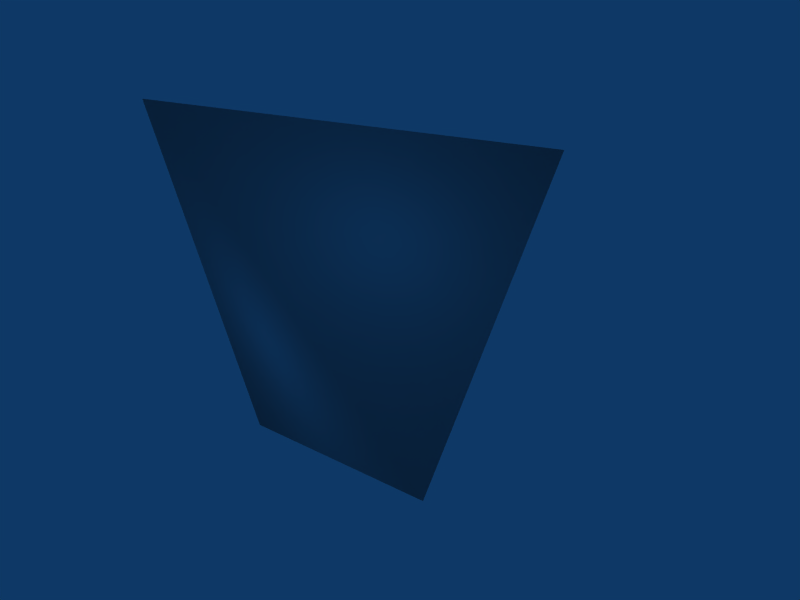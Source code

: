 # Source: bullet_lowpoly.blend  (saved by Blender 2.49.2; exported with 4.5.12 LTS)
import bpy
from mathutils import Matrix  # noqa: F401  (used for matrix-valued properties, if any)

bpy.ops.wm.read_factory_settings(use_empty=True)
scene = bpy.context.scene
scene.name = 'Scene'

# ---- collections
col_collection_1 = bpy.data.collections.new('Collection 1'); scene.collection.children.link(col_collection_1)

# ---- world
world_world = bpy.data.worlds.new('World'); scene.world = world_world
world_world.color = (0.05656, 0.2208, 0.4)
world_world.use_sun_shadow = False
world_world.sun_shadow_jitter_overblur = 0.0
world_world.cycles.sampling_method = 'MANUAL'
world_world.cycles.sample_map_resolution = 256

# ---- meshes
me_emptymesh = bpy.data.meshes.new('EmptyMesh')
me_emptymesh.from_pydata([(0.3269, -0.2287, -0.09561), (-0.218, -0.177, 0.298), (0.1341, 0.3688, 0.1549), (-0.2449, 0.02175, -0.3534)], [], [(1, 2, 3), (0, 2, 1), (0, 3, 2), (0, 1, 3)])
me_emptymesh.polygons.foreach_set('use_smooth', [True] * 4)
_uv = me_emptymesh.uv_layers.new(name='UVTex')
_uv.uv.foreach_set('vector', [0.9839, 0.271, 0.5104, 0.5208, 0.5097, 0.0, 0.5097, 0.7615, 1.0, 0.5208, 0.9997, 1.0, 3.568e-05, 0.4866, 0.0, 0.0, 0.5097, 0.2782, 0.01926, 0.4866, 0.5097, 0.7244, 0.01954, 0.9732])
me_emptymesh.use_remesh_preserve_volume = False
me_emptymesh.use_remesh_preserve_attributes = False
me_emptymesh.use_mirror_vertex_groups = False
me_emptymesh.update()
arm_armature = bpy.data.armatures.new('Armature')  # bones are not reproduced

# ---- objects
ob_armature = bpy.data.objects.new('Armature', arm_armature)
ob_emptymesh = bpy.data.objects.new('EmptyMesh', me_emptymesh)

# ---- transforms, parenting, visibility, modifiers, constraints
ob_armature.location = (0.0, 0.0, 0.0)
ob_armature.lock_rotations_4d = False
ob_armature.empty_display_type = 'ARROWS'
ob_armature.show_in_front = True
ob_armature.lineart.crease_threshold = 0.0
ob_emptymesh.location = (0.0, 0.0, 0.0)
ob_emptymesh.lock_rotations_4d = False
ob_emptymesh.empty_display_type = 'ARROWS'
ob_emptymesh.lineart.crease_threshold = 0.0

# ---- collection membership
col_collection_1.objects.link(ob_armature)
col_collection_1.objects.link(ob_emptymesh)

# ---- scene / render settings (as saved in the file)
scene.frame_start = 1; scene.frame_end = 250; scene.frame_set(1)
scene.render.engine = 'BLENDER_EEVEE_NEXT'
scene.render.image_settings.file_format = 'JPEG'
scene.render.image_settings.color_mode = 'RGB'
scene.render.image_settings.compression = 90
scene.render.resolution_x = 800
scene.render.resolution_y = 600
scene.render.pixel_aspect_x = 100.0
scene.render.pixel_aspect_y = 100.0
scene.render.fps = 25
scene.render.dither_intensity = 0.0
scene.render.use_compositing = False
scene.render.use_sequencer = False
scene.render.bake_margin = 2
scene.render.bake_bias = 0.0
scene.render.use_stamp_time = False
scene.render.use_stamp_date = False
scene.render.use_stamp_frame = False
scene.render.use_stamp_camera = False
scene.render.use_stamp_scene = False
scene.render.use_stamp_filename = False
scene.render.use_stamp_render_time = False
scene.render.stamp_font_size = 0
scene.cycles.use_denoising = False
scene.cycles.samples = 10
scene.cycles.sampling_pattern = 'TABULATED_SOBOL'
scene.cycles.light_sampling_threshold = 0.0
scene.cycles.use_adaptive_sampling = False
scene.cycles.use_light_tree = False
scene.cycles.blur_glossy = 0.0
scene.cycles.volume_bounces = 1
scene.cycles.pixel_filter_type = 'GAUSSIAN'
scene.cycles.sample_clamp_indirect = 0.0
scene.view_settings.view_transform = 'Raw'
bpy.context.view_layer.update()

# ---- added for rendering (the .blend has no active camera): camera
cam_auto = bpy.data.cameras.new('AutoCamera')
cam_auto.lens = 50.0
cam_auto.sensor_width = 36.0
cam_auto.clip_end = 1000.0
ob_auto_camera = bpy.data.objects.new('AutoCamera', cam_auto)
scene.collection.objects.link(ob_auto_camera)
ob_auto_camera.location = (1.01511, -1.09885, 0.75159)
ob_auto_camera.rotation_euler = (1.09748, -7.21219e-08, 0.694738)
scene.camera = ob_auto_camera
bpy.context.view_layer.update()
